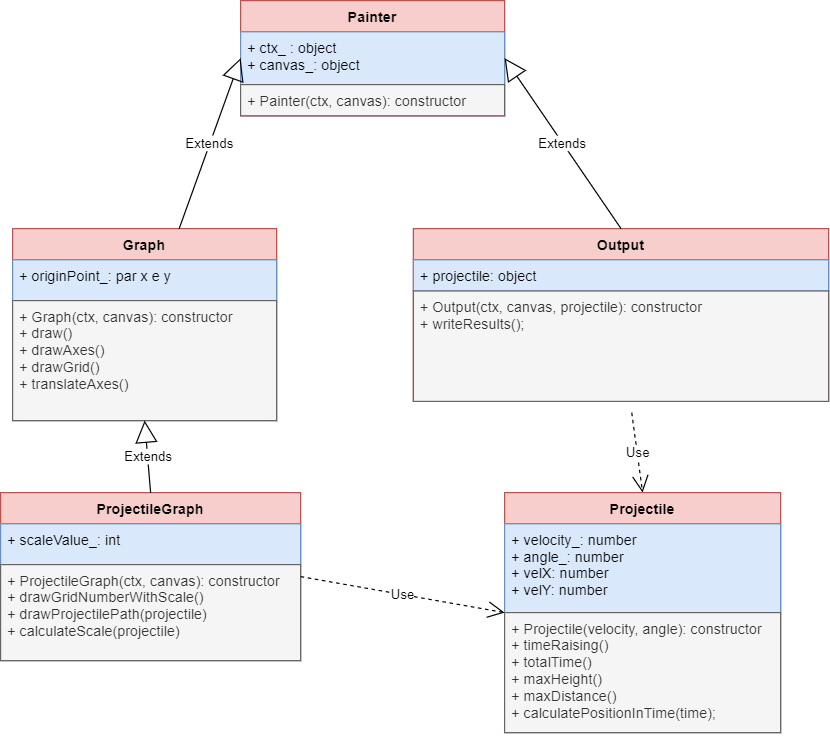

The diagram above was exported from draw.io. Its source (the exported page's mxGraphModel, read from the mxfile embedded in the PNG):
<mxGraphModel dx="1038" dy="596" grid="1" gridSize="10" guides="1" tooltips="1" connect="1" arrows="1" fold="1" page="1" pageScale="1" pageWidth="827" pageHeight="1169" math="0" shadow="0">
  <root>
    <mxCell id="0" />
    <mxCell id="1" parent="0" />
    <mxCell id="eEfMJsmOTJs9WOp-iK9U-5" value="Painter" style="swimlane;fontStyle=1;align=center;verticalAlign=top;childLayout=stackLayout;horizontal=1;startSize=26;horizontalStack=0;resizeParent=1;resizeParentMax=0;resizeLast=0;collapsible=1;marginBottom=0;fillColor=#f8cecc;strokeColor=#b85450;" parent="1" vertex="1">
      <mxGeometry x="270" y="150" width="220" height="96" as="geometry" />
    </mxCell>
    <mxCell id="eEfMJsmOTJs9WOp-iK9U-6" value="+ ctx_ : object&#10;+ canvas_: object" style="text;strokeColor=#6c8ebf;fillColor=#dae8fc;align=left;verticalAlign=top;spacingLeft=4;spacingRight=4;overflow=hidden;rotatable=0;points=[[0,0.5],[1,0.5]];portConstraint=eastwest;" parent="eEfMJsmOTJs9WOp-iK9U-5" vertex="1">
      <mxGeometry y="26" width="220" height="44" as="geometry" />
    </mxCell>
    <mxCell id="eEfMJsmOTJs9WOp-iK9U-8" value="+ Painter(ctx, canvas): constructor" style="text;strokeColor=#666666;fillColor=#f5f5f5;align=left;verticalAlign=top;spacingLeft=4;spacingRight=4;overflow=hidden;rotatable=0;points=[[0,0.5],[1,0.5]];portConstraint=eastwest;fontColor=#333333;" parent="eEfMJsmOTJs9WOp-iK9U-5" vertex="1">
      <mxGeometry y="70" width="220" height="26" as="geometry" />
    </mxCell>
    <mxCell id="eEfMJsmOTJs9WOp-iK9U-9" value="Graph" style="swimlane;fontStyle=1;align=center;verticalAlign=top;childLayout=stackLayout;horizontal=1;startSize=26;horizontalStack=0;resizeParent=1;resizeParentMax=0;resizeLast=0;collapsible=1;marginBottom=0;fillColor=#f8cecc;strokeColor=#b85450;" parent="1" vertex="1">
      <mxGeometry x="80" y="340" width="220" height="160" as="geometry" />
    </mxCell>
    <mxCell id="eEfMJsmOTJs9WOp-iK9U-10" value="+ originPoint_: par x e y " style="text;strokeColor=#6c8ebf;fillColor=#dae8fc;align=left;verticalAlign=top;spacingLeft=4;spacingRight=4;overflow=hidden;rotatable=0;points=[[0,0.5],[1,0.5]];portConstraint=eastwest;" parent="eEfMJsmOTJs9WOp-iK9U-9" vertex="1">
      <mxGeometry y="26" width="220" height="34" as="geometry" />
    </mxCell>
    <mxCell id="eEfMJsmOTJs9WOp-iK9U-11" value="+ Graph(ctx, canvas): constructor&#10;+ draw()&#10;+ drawAxes()&#10;+ drawGrid()&#10;+ translateAxes()" style="text;strokeColor=#666666;fillColor=#f5f5f5;align=left;verticalAlign=top;spacingLeft=4;spacingRight=4;overflow=hidden;rotatable=0;points=[[0,0.5],[1,0.5]];portConstraint=eastwest;fontColor=#333333;" parent="eEfMJsmOTJs9WOp-iK9U-9" vertex="1">
      <mxGeometry y="60" width="220" height="100" as="geometry" />
    </mxCell>
    <mxCell id="eEfMJsmOTJs9WOp-iK9U-12" value="Extends" style="endArrow=block;endSize=16;endFill=0;html=1;entryX=0;entryY=0.5;entryDx=0;entryDy=0;" parent="1" source="eEfMJsmOTJs9WOp-iK9U-9" target="eEfMJsmOTJs9WOp-iK9U-5" edge="1">
      <mxGeometry width="160" relative="1" as="geometry">
        <mxPoint x="160" y="220" as="sourcePoint" />
        <mxPoint x="360" y="240" as="targetPoint" />
      </mxGeometry>
    </mxCell>
    <mxCell id="eEfMJsmOTJs9WOp-iK9U-13" value="Output" style="swimlane;fontStyle=1;align=center;verticalAlign=top;childLayout=stackLayout;horizontal=1;startSize=26;horizontalStack=0;resizeParent=1;resizeParentMax=0;resizeLast=0;collapsible=1;marginBottom=0;fillColor=#f8cecc;strokeColor=#b85450;" parent="1" vertex="1">
      <mxGeometry x="414" y="340" width="346" height="144" as="geometry" />
    </mxCell>
    <mxCell id="eEfMJsmOTJs9WOp-iK9U-16" value="+ projectile: object" style="text;strokeColor=#6c8ebf;fillColor=#dae8fc;align=left;verticalAlign=top;spacingLeft=4;spacingRight=4;overflow=hidden;rotatable=0;points=[[0,0.5],[1,0.5]];portConstraint=eastwest;" parent="eEfMJsmOTJs9WOp-iK9U-13" vertex="1">
      <mxGeometry y="26" width="346" height="26" as="geometry" />
    </mxCell>
    <mxCell id="eEfMJsmOTJs9WOp-iK9U-15" value="+ Output(ctx, canvas, projectile): constructor&#10;+ writeResults();" style="text;strokeColor=#666666;fillColor=#f5f5f5;align=left;verticalAlign=top;spacingLeft=4;spacingRight=4;overflow=hidden;rotatable=0;points=[[0,0.5],[1,0.5]];portConstraint=eastwest;fontColor=#333333;" parent="eEfMJsmOTJs9WOp-iK9U-13" vertex="1">
      <mxGeometry y="52" width="346" height="92" as="geometry" />
    </mxCell>
    <mxCell id="eEfMJsmOTJs9WOp-iK9U-19" value="Extends" style="endArrow=block;endSize=16;endFill=0;html=1;entryX=1;entryY=0.5;entryDx=0;entryDy=0;exitX=0.5;exitY=0;exitDx=0;exitDy=0;" parent="1" source="eEfMJsmOTJs9WOp-iK9U-13" target="eEfMJsmOTJs9WOp-iK9U-5" edge="1">
      <mxGeometry width="160" relative="1" as="geometry">
        <mxPoint x="589.9997695852535" y="302" as="sourcePoint" />
        <mxPoint x="642.35" y="160" as="targetPoint" />
      </mxGeometry>
    </mxCell>
    <mxCell id="lYQ6apEwP0Qajhjkx7xL-8" value="Use" style="endArrow=open;endSize=12;dashed=1;html=1;entryX=0.5;entryY=0;entryDx=0;entryDy=0;exitX=0.497;exitY=0.993;exitDx=0;exitDy=0;exitPerimeter=0;" edge="1" parent="1" target="lYQ6apEwP0Qajhjkx7xL-4">
      <mxGeometry width="160" relative="1" as="geometry">
        <mxPoint x="595.962" y="493.356" as="sourcePoint" />
        <mxPoint x="597" y="570" as="targetPoint" />
      </mxGeometry>
    </mxCell>
    <mxCell id="lYQ6apEwP0Qajhjkx7xL-1" value="ProjectileGraph" style="swimlane;fontStyle=1;align=center;verticalAlign=top;childLayout=stackLayout;horizontal=1;startSize=26;horizontalStack=0;resizeParent=1;resizeParentMax=0;resizeLast=0;collapsible=1;marginBottom=0;fillColor=#f8cecc;strokeColor=#b85450;" vertex="1" parent="1">
      <mxGeometry x="70" y="560" width="250" height="140" as="geometry" />
    </mxCell>
    <mxCell id="lYQ6apEwP0Qajhjkx7xL-2" value="+ scaleValue_: int" style="text;strokeColor=#6c8ebf;fillColor=#dae8fc;align=left;verticalAlign=top;spacingLeft=4;spacingRight=4;overflow=hidden;rotatable=0;points=[[0,0.5],[1,0.5]];portConstraint=eastwest;" vertex="1" parent="lYQ6apEwP0Qajhjkx7xL-1">
      <mxGeometry y="26" width="250" height="34" as="geometry" />
    </mxCell>
    <mxCell id="lYQ6apEwP0Qajhjkx7xL-3" value="+ ProjectileGraph(ctx, canvas): constructor&#10;+ drawGridNumberWithScale()&#10;+ drawProjectilePath(projectile)&#10;+ calculateScale(projectile)" style="text;strokeColor=#666666;fillColor=#f5f5f5;align=left;verticalAlign=top;spacingLeft=4;spacingRight=4;overflow=hidden;rotatable=0;points=[[0,0.5],[1,0.5]];portConstraint=eastwest;fontColor=#333333;" vertex="1" parent="lYQ6apEwP0Qajhjkx7xL-1">
      <mxGeometry y="60" width="250" height="80" as="geometry" />
    </mxCell>
    <mxCell id="lYQ6apEwP0Qajhjkx7xL-9" value="Extends" style="endArrow=block;endSize=16;endFill=0;html=1;exitX=0.5;exitY=0;exitDx=0;exitDy=0;entryX=0.5;entryY=1;entryDx=0;entryDy=0;" edge="1" parent="1" source="lYQ6apEwP0Qajhjkx7xL-1" target="eEfMJsmOTJs9WOp-iK9U-9">
      <mxGeometry width="160" relative="1" as="geometry">
        <mxPoint x="330" y="510" as="sourcePoint" />
        <mxPoint x="490" y="510" as="targetPoint" />
      </mxGeometry>
    </mxCell>
    <mxCell id="lYQ6apEwP0Qajhjkx7xL-10" value="Use" style="endArrow=open;endSize=12;dashed=1;html=1;exitX=1;exitY=0.5;exitDx=0;exitDy=0;entryX=0;entryY=0.5;entryDx=0;entryDy=0;" edge="1" parent="1" source="lYQ6apEwP0Qajhjkx7xL-1" target="lYQ6apEwP0Qajhjkx7xL-4">
      <mxGeometry width="160" relative="1" as="geometry">
        <mxPoint x="330" y="510" as="sourcePoint" />
        <mxPoint x="490" y="510" as="targetPoint" />
      </mxGeometry>
    </mxCell>
    <mxCell id="lYQ6apEwP0Qajhjkx7xL-4" value="Projectile" style="swimlane;fontStyle=1;align=center;verticalAlign=top;childLayout=stackLayout;horizontal=1;startSize=26;horizontalStack=0;resizeParent=1;resizeParentMax=0;resizeLast=0;collapsible=1;marginBottom=0;fillColor=#f8cecc;strokeColor=#b85450;" vertex="1" parent="1">
      <mxGeometry x="490" y="560" width="230" height="200" as="geometry" />
    </mxCell>
    <mxCell id="lYQ6apEwP0Qajhjkx7xL-5" value="+ velocity_: number&#10;+ angle_: number&#10;+ velX: number&#10;+ velY: number" style="text;strokeColor=#6c8ebf;fillColor=#dae8fc;align=left;verticalAlign=top;spacingLeft=4;spacingRight=4;overflow=hidden;rotatable=0;points=[[0,0.5],[1,0.5]];portConstraint=eastwest;" vertex="1" parent="lYQ6apEwP0Qajhjkx7xL-4">
      <mxGeometry y="26" width="230" height="74" as="geometry" />
    </mxCell>
    <mxCell id="lYQ6apEwP0Qajhjkx7xL-6" value="+ Projectile(velocity, angle): constructor&#10;+ timeRaising()&#10;+ totalTime()&#10;+ maxHeight()&#10;+ maxDistance()&#10;+ calculatePositionInTime(time);" style="text;strokeColor=#666666;fillColor=#f5f5f5;align=left;verticalAlign=top;spacingLeft=4;spacingRight=4;overflow=hidden;rotatable=0;points=[[0,0.5],[1,0.5]];portConstraint=eastwest;fontColor=#333333;" vertex="1" parent="lYQ6apEwP0Qajhjkx7xL-4">
      <mxGeometry y="100" width="230" height="100" as="geometry" />
    </mxCell>
  </root>
</mxGraphModel>